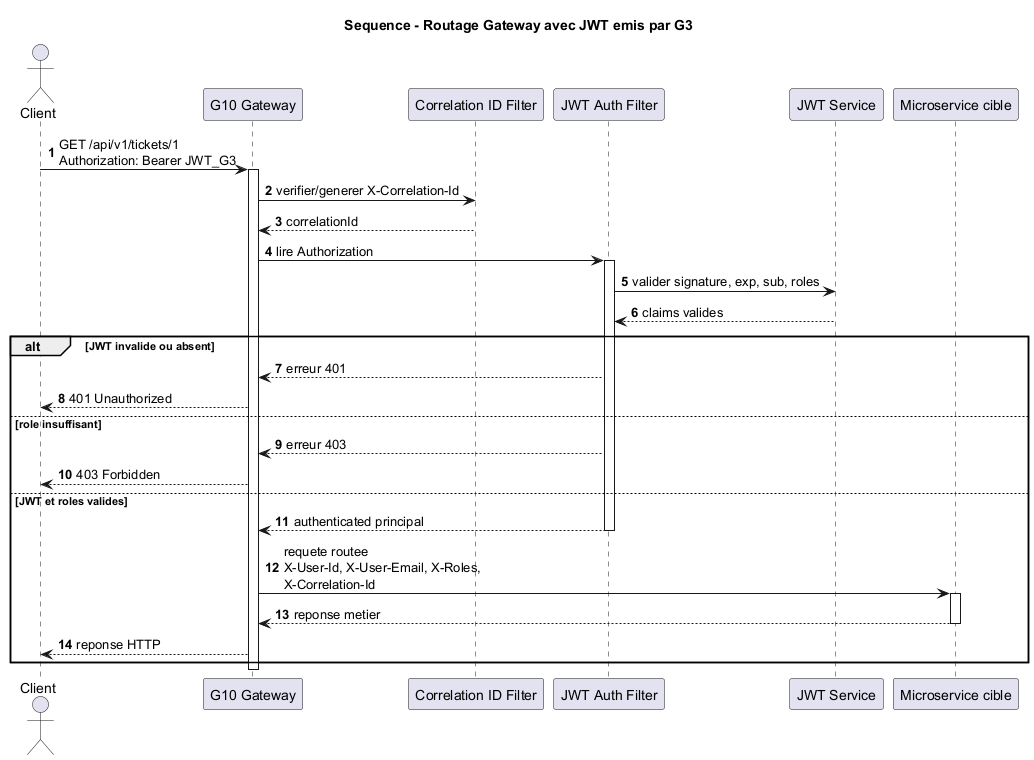

The diagram above was rendered by PlantUML. Its source (embedded in the PNG):
@startuml
title Sequence - Routage Gateway avec JWT emis par G3

autonumber
actor "Client" as Client
participant "G10 Gateway" as Gateway
participant "Correlation ID Filter" as Corr
participant "JWT Auth Filter" as JwtFilter
participant "JWT Service" as Jwt
participant "Microservice cible" as Service

Client -> Gateway : GET /api/v1/tickets/1\nAuthorization: Bearer JWT_G3
activate Gateway
Gateway -> Corr : verifier/generer X-Correlation-Id
Corr --> Gateway : correlationId
Gateway -> JwtFilter : lire Authorization
activate JwtFilter
JwtFilter -> Jwt : valider signature, exp, sub, roles
Jwt --> JwtFilter : claims valides

alt JWT invalide ou absent
  JwtFilter --> Gateway : erreur 401
  Gateway --> Client : 401 Unauthorized
else role insuffisant
  JwtFilter --> Gateway : erreur 403
  Gateway --> Client : 403 Forbidden
else JWT et roles valides
  JwtFilter --> Gateway : authenticated principal
  deactivate JwtFilter
  Gateway -> Service : requete routee\nX-User-Id, X-User-Email, X-Roles,\nX-Correlation-Id
  activate Service
  Service --> Gateway : reponse metier
  deactivate Service
  Gateway --> Client : reponse HTTP
end

deactivate Gateway

@enduml